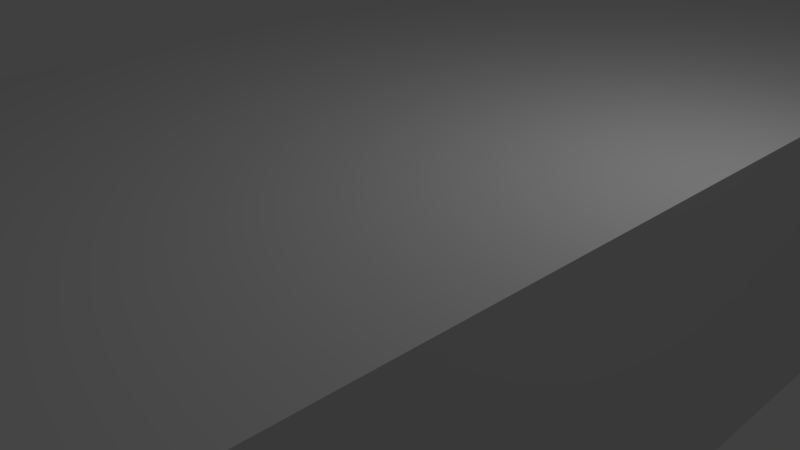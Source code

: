 # Source: sarana.blend  (saved by Blender 2.78.0; exported with 4.5.12 LTS)
import bpy
from mathutils import Matrix  # noqa: F401  (used for matrix-valued properties, if any)

bpy.ops.wm.read_factory_settings(use_empty=True)
scene = bpy.context.scene
scene.name = 'Scene'

# ---- collections
col_collection_1 = bpy.data.collections.new('Collection 1'); scene.collection.children.link(col_collection_1)

# ---- materials (node trees are filled in below, after node groups)
mat_material = bpy.data.materials.new('Material')
mat_material.alpha_threshold = 0.0
mat_material.use_transparent_shadow = False
mat_material.roughness = 0.5
mat_material.line_color = (0.0, 0.0, 0.0, 1.0)

# ---- material node trees

# ---- world
world_world = bpy.data.worlds.new('World'); scene.world = world_world
world_world.color = (0.05088, 0.05088, 0.05088)
world_world.use_sun_shadow = False
world_world.sun_shadow_jitter_overblur = 0.0
world_world.cycles.sampling_method = 'MANUAL'

# ---- cameras
cam_camera = bpy.data.cameras.new('Camera')
cam_camera.clip_end = 100.0
cam_camera.lens = 35.0
cam_camera.sensor_width = 32.0
cam_camera.sensor_height = 18.0
cam_camera.ortho_scale = 7.314
cam_camera.dof.focus_distance = 0.0
cam_camera.dof.aperture_fstop = 128.0

# ---- lights
light_lamp = bpy.data.lights.new('Lamp', 'POINT')
light_lamp.transmission_factor = 0.0
light_lamp.cutoff_distance = 30.0
light_lamp.energy = 100.0
light_lamp.shadow_buffer_clip_start = 1.001
light_lamp.shadow_soft_size = 0.1
light_lamp.shadow_maximum_resolution = 0.006
light_lamp.use_absolute_resolution = True

# ---- meshes
me_cube = bpy.data.meshes.new('Cube')
me_cube.from_pydata([(0.0, 1.267, -1.0), (-0.1951, 1.262, -1.0), (-0.3827, 1.246, -1.0), (-0.5556, 1.222, -1.0), (-0.7071, 1.189, -1.0), (-0.8315, 1.148, -1.0), (-0.9239, 1.102, -1.0), (-0.9808, 1.052, -1.0), (-1.0, 1.0, -1.0), (-0.9808, 0.948, -1.0), (-0.9239, 0.898, -1.0), (-0.8315, 0.8518, -1.0), (-0.7071, 0.8114, -1.0), (-0.5556, 0.7783, -1.0), (-0.3827, 0.7536, -1.0), (-0.1951, 0.7385, -1.0), (3.258e-07, 0.7333, -1.0), (0.1951, 0.7385, -1.0), (0.3827, 0.7536, -1.0), (0.5556, 0.7783, -1.0), (0.7071, 0.8114, -1.0), (0.8315, 0.8518, -1.0), (0.9239, 0.898, -1.0), (0.9808, 0.948, -1.0), (1.0, 1.0, -1.0), (0.9808, 1.052, -1.0), (0.9239, 1.102, -1.0), (0.8315, 1.148, -1.0), (0.7071, 1.189, -1.0), (0.5556, 1.222, -1.0), (0.3827, 1.246, -1.0), (0.1951, 1.262, -1.0), (0.0, 1.267, 1.0), (-0.1951, 1.262, 1.0), (-0.3827, 1.246, 1.0), (-0.5556, 1.222, 1.0), (-0.7071, 1.189, 1.0), (-0.8315, 1.148, 1.0), (-0.9239, 1.102, 1.0), (-0.9808, 1.052, 1.0), (-1.0, 1.0, 1.0), (-0.9808, 0.948, 1.0), (-0.9239, 0.898, 1.0), (-0.8315, 0.8518, 1.0), (-0.7071, 0.8114, 1.0), (-0.5556, 0.7783, 1.0), (-0.3827, 0.7536, 1.0), (-0.1951, 0.7385, 1.0), (3.258e-07, 0.7333, 1.0), (0.1951, 0.7385, 1.0), (0.3827, 0.7536, 1.0), (0.5556, 0.7783, 1.0), (0.7071, 0.8114, 1.0), (0.8315, 0.8518, 1.0), (0.9239, 0.898, 1.0), (0.9808, 0.948, 1.0), (1.0, 1.0, 1.0), (0.9808, 1.052, 1.0), (0.9239, 1.102, 1.0), (0.8315, 1.148, 1.0), (0.7071, 1.189, 1.0), (0.5556, 1.222, 1.0), (0.3827, 1.246, 1.0), (0.1951, 1.262, 1.0), (1.0, 1.0, -1.0), (1.0, -1.0, -1.0), (-1.0, -1.0, -1.0), (-1.0, 1.0, -1.0), (1.0, 1.0, 1.0), (1.0, -1.0, 1.0), (-1.0, -1.0, 1.0), (-1.0, 1.0, 1.0), (0.0, -0.7333, -1.0), (-0.1951, -0.7385, -1.0), (-0.3827, -0.7536, -1.0), (-0.5556, -0.7783, -1.0), (-0.7071, -0.8114, -1.0), (-0.8315, -0.8518, -1.0), (-0.9239, -0.898, -1.0), (-0.9808, -0.948, -1.0), (-1.0, -1.0, -1.0), (-0.9808, -1.052, -1.0), (-0.9239, -1.102, -1.0), (-0.8315, -1.148, -1.0), (-0.7071, -1.189, -1.0), (-0.5556, -1.222, -1.0), (-0.3827, -1.246, -1.0), (-0.1951, -1.262, -1.0), (3.258e-07, -1.267, -1.0), (0.1951, -1.262, -1.0), (0.3827, -1.246, -1.0), (0.5556, -1.222, -1.0), (0.7071, -1.189, -1.0), (0.8315, -1.148, -1.0), (0.9239, -1.102, -1.0), (0.9808, -1.052, -1.0), (1.0, -1.0, -1.0), (0.9808, -0.948, -1.0), (0.9239, -0.898, -1.0), (0.8315, -0.8518, -1.0), (0.7071, -0.8114, -1.0), (0.5556, -0.7783, -1.0), (0.3827, -0.7536, -1.0), (0.1951, -0.7385, -1.0), (0.0, -0.7333, 1.0), (-0.1951, -0.7385, 1.0), (-0.3827, -0.7536, 1.0), (-0.5556, -0.7783, 1.0), (-0.7071, -0.8114, 1.0), (-0.8315, -0.8518, 1.0), (-0.9239, -0.898, 1.0), (-0.9808, -0.948, 1.0), (-1.0, -1.0, 1.0), (-0.9808, -1.052, 1.0), (-0.9239, -1.102, 1.0), (-0.8315, -1.148, 1.0), (-0.7071, -1.189, 1.0), (-0.5556, -1.222, 1.0), (-0.3827, -1.246, 1.0), (-0.1951, -1.262, 1.0), (3.258e-07, -1.267, 1.0), (0.1951, -1.262, 1.0), (0.3827, -1.246, 1.0), (0.5556, -1.222, 1.0), (0.7071, -1.189, 1.0), (0.8315, -1.148, 1.0), (0.9239, -1.102, 1.0), (0.9808, -1.052, 1.0), (1.0, -1.0, 1.0), (0.9808, -0.948, 1.0), (0.9239, -0.898, 1.0), (0.8315, -0.8518, 1.0), (0.7071, -0.8114, 1.0), (0.5556, -0.7783, 1.0), (0.3827, -0.7536, 1.0), (0.1951, -0.7385, 1.0)], [], [(1, 0, 31, 30, 29, 28, 27, 26, 25, 24, 23, 22, 21, 20, 19, 18, 17, 16, 15, 14, 13, 12, 11, 10, 9, 8, 7, 6, 5, 4, 3, 2), (33, 34, 35, 36, 37, 38, 39, 40, 41, 42, 43, 44, 45, 46, 47, 48, 49, 50, 51, 52, 53, 54, 55, 56, 57, 58, 59, 60, 61, 62, 63, 32), (3, 4, 36, 35), (30, 31, 63, 62), (17, 18, 50, 49), (4, 5, 37, 36), (31, 0, 32, 63), (18, 19, 51, 50), (5, 6, 38, 37), (19, 20, 52, 51), (6, 7, 39, 38), (20, 21, 53, 52), (7, 8, 40, 39), (21, 22, 54, 53), (8, 9, 41, 40), (22, 23, 55, 54), (9, 10, 42, 41), (23, 24, 56, 55), (10, 11, 43, 42), (24, 25, 57, 56), (11, 12, 44, 43), (25, 26, 58, 57), (12, 13, 45, 44), (26, 27, 59, 58), (13, 14, 46, 45), (0, 1, 33, 32), (27, 28, 60, 59), (14, 15, 47, 46), (1, 2, 34, 33), (28, 29, 61, 60), (15, 16, 48, 47), (2, 3, 35, 34), (29, 30, 62, 61), (16, 17, 49, 48), (64, 65, 66, 67), (68, 71, 70, 69), (64, 68, 69, 65), (65, 69, 70, 66), (66, 70, 71, 67), (68, 64, 67, 71), (73, 72, 103, 102, 101, 100, 99, 98, 97, 96, 95, 94, 93, 92, 91, 90, 89, 88, 87, 86, 85, 84, 83, 82, 81, 80, 79, 78, 77, 76, 75, 74), (105, 106, 107, 108, 109, 110, 111, 112, 113, 114, 115, 116, 117, 118, 119, 120, 121, 122, 123, 124, 125, 126, 127, 128, 129, 130, 131, 132, 133, 134, 135, 104), (75, 76, 108, 107), (102, 103, 135, 134), (89, 90, 122, 121), (76, 77, 109, 108), (103, 72, 104, 135), (90, 91, 123, 122), (77, 78, 110, 109), (91, 92, 124, 123), (78, 79, 111, 110), (92, 93, 125, 124), (79, 80, 112, 111), (93, 94, 126, 125), (80, 81, 113, 112), (94, 95, 127, 126), (81, 82, 114, 113), (95, 96, 128, 127), (82, 83, 115, 114), (96, 97, 129, 128), (83, 84, 116, 115), (97, 98, 130, 129), (84, 85, 117, 116), (98, 99, 131, 130), (85, 86, 118, 117), (72, 73, 105, 104), (99, 100, 132, 131), (86, 87, 119, 118), (73, 74, 106, 105), (100, 101, 133, 132), (87, 88, 120, 119), (74, 75, 107, 106), (101, 102, 134, 133), (88, 89, 121, 120)])
me_cube.materials.append(mat_material)
me_cube.use_remesh_preserve_volume = False
me_cube.use_remesh_preserve_attributes = False
me_cube.use_mirror_vertex_groups = False
me_cube.update()
me_circle_001 = bpy.data.meshes.new('Circle.001')
me_circle_001.from_pydata([(0.0, 1000.0, 0.0), (-195.1, 980.8, 0.0), (-382.7, 923.9, 0.0), (-555.6, 831.5, 0.0), (-707.1, 707.1, 0.0), (-831.5, 555.6, 0.0), (-923.9, 382.7, 0.0), (-980.8, 195.1, 0.0), (-1000.0, 7.55e-05, 0.0), (-980.8, -195.1, 0.0), (-923.9, -382.7, 0.0), (-831.5, -555.6, 0.0), (-707.1, -707.1, 0.0), (-555.6, -831.5, 0.0), (-382.7, -923.9, 0.0), (-195.1, -980.8, 0.0), (0.0003258, -1000.0, 0.0), (195.1, -980.8, 0.0), (382.7, -923.9, 0.0), (555.6, -831.5, 0.0), (707.1, -707.1, 0.0), (831.5, -555.6, 0.0), (923.9, -382.7, 0.0), (980.8, -195.1, 0.0), (1000.0, 0.0009656, 0.0), (980.8, 195.1, 0.0), (923.9, 382.7, 0.0), (831.5, 555.6, 0.0), (707.1, 707.1, 0.0), (555.6, 831.5, 0.0), (382.7, 923.9, 0.0), (195.1, 980.8, 0.0), (0.0, 1000.0, 3.444), (-195.1, 980.8, 3.444), (-382.7, 923.9, 3.444), (-555.6, 831.5, 3.444), (-707.1, 707.1, 3.444), (-831.5, 555.6, 3.444), (-923.9, 382.7, 3.444), (-980.8, 195.1, 3.444), (-1000.0, 7.55e-05, 3.444), (-980.8, -195.1, 3.444), (-923.9, -382.7, 3.444), (-831.5, -555.6, 3.444), (-707.1, -707.1, 3.444), (-555.6, -831.5, 3.444), (-382.7, -923.9, 3.444), (-195.1, -980.8, 3.444), (0.0003258, -1000.0, 3.444), (195.1, -980.8, 3.444), (382.7, -923.9, 3.444), (555.6, -831.5, 3.444), (707.1, -707.1, 3.444), (831.5, -555.6, 3.444), (923.9, -382.7, 3.444), (980.8, -195.1, 3.444), (1000.0, 0.0009656, 3.444), (980.8, 195.1, 3.444), (923.9, 382.7, 3.444), (831.5, 555.6, 3.444), (707.1, 707.1, 3.444), (555.6, 831.5, 3.444), (382.7, 923.9, 3.444), (195.1, 980.8, 3.444)], [], [(1, 0, 31, 30, 29, 28, 27, 26, 25, 24, 23, 22, 21, 20, 19, 18, 17, 16, 15, 14, 13, 12, 11, 10, 9, 8, 7, 6, 5, 4, 3, 2), (33, 34, 35, 36, 37, 38, 39, 40, 41, 42, 43, 44, 45, 46, 47, 48, 49, 50, 51, 52, 53, 54, 55, 56, 57, 58, 59, 60, 61, 62, 63, 32), (3, 4, 36, 35), (30, 31, 63, 62), (17, 18, 50, 49), (4, 5, 37, 36), (31, 0, 32, 63), (18, 19, 51, 50), (5, 6, 38, 37), (19, 20, 52, 51), (6, 7, 39, 38), (20, 21, 53, 52), (7, 8, 40, 39), (21, 22, 54, 53), (8, 9, 41, 40), (22, 23, 55, 54), (9, 10, 42, 41), (23, 24, 56, 55), (10, 11, 43, 42), (24, 25, 57, 56), (11, 12, 44, 43), (25, 26, 58, 57), (12, 13, 45, 44), (26, 27, 59, 58), (13, 14, 46, 45), (0, 1, 33, 32), (27, 28, 60, 59), (14, 15, 47, 46), (1, 2, 34, 33), (28, 29, 61, 60), (15, 16, 48, 47), (2, 3, 35, 34), (29, 30, 62, 61), (16, 17, 49, 48)])
me_circle_001.use_remesh_preserve_volume = False
me_circle_001.use_remesh_preserve_attributes = False
me_circle_001.use_mirror_vertex_groups = False
me_circle_001.update()

# ---- objects
ob_cube = bpy.data.objects.new('Cube', me_cube)
ob_lamp = bpy.data.objects.new('Lamp', light_lamp)
ob_camera = bpy.data.objects.new('Camera', cam_camera)
ob_circle_001 = bpy.data.objects.new('Circle.001', me_circle_001)

# ---- transforms, parenting, visibility, modifiers, constraints
ob_cube.location = (0.0, 0.0, 0.0)
ob_cube.scale = (4.0, 19.74, 2.0)
ob_cube.lock_rotations_4d = False
ob_cube.empty_display_type = 'ARROWS'
ob_cube.lineart.crease_threshold = 0.0
ob_lamp.location = (4.076, 1.005, 5.904)
ob_lamp.rotation_euler = (0.6503, 0.05522, 1.866)
ob_lamp.lock_rotations_4d = False
ob_lamp.empty_display_type = 'ARROWS'
ob_lamp.color = (0.0, 0.0, 0.0, 0.0)
ob_lamp.lineart.crease_threshold = 0.0
ob_camera.location = (7.481, -6.508, 5.344)
ob_camera.rotation_euler = (1.109, 0.0, 0.8149)
ob_camera.lock_rotations_4d = False
ob_camera.empty_display_type = 'ARROWS'
ob_camera.color = (0.0, 0.0, 0.0, 0.0)
ob_camera.display_type = 'WIRE'
ob_camera.lineart.crease_threshold = 0.0
ob_circle_001.location = (0.0, 20.0, -4.22)
ob_circle_001.scale = (0.0015, 0.0015, 2.323)
ob_circle_001.lineart.crease_threshold = 0.0

# ---- collection membership
col_collection_1.objects.link(ob_cube)
col_collection_1.objects.link(ob_lamp)
col_collection_1.objects.link(ob_camera)
col_collection_1.objects.link(ob_circle_001)

# ---- scene / render settings (as saved in the file)
scene.camera = ob_camera
scene.frame_start = 1; scene.frame_end = 250; scene.frame_set(1)
scene.render.engine = 'BLENDER_EEVEE_NEXT'
scene.render.resolution_percentage = 50
scene.render.dither_intensity = 0.0
scene.cycles.use_denoising = False
scene.cycles.samples = 128
scene.cycles.sampling_pattern = 'TABULATED_SOBOL'
scene.cycles.light_sampling_threshold = 0.0
scene.cycles.use_adaptive_sampling = False
scene.cycles.use_light_tree = False
scene.cycles.blur_glossy = 0.0
scene.cycles.sample_clamp_indirect = 0.0
scene.view_settings.view_transform = 'Standard'
scene.unit_settings.scale_length = 0.001
bpy.context.view_layer.update()
